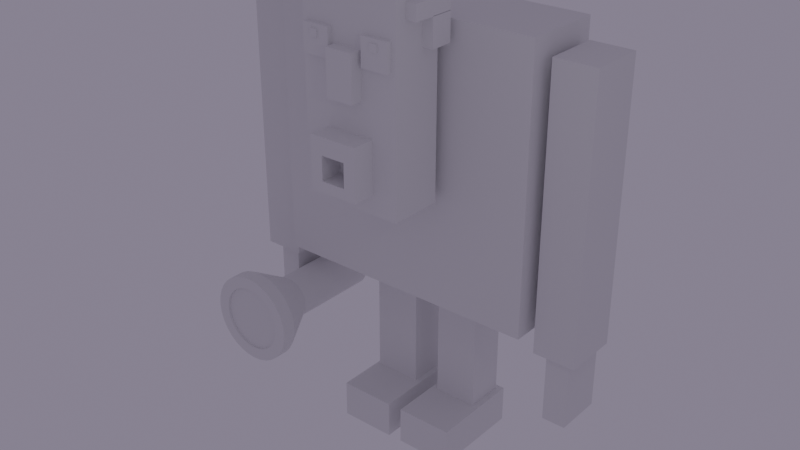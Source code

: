 # Source: monster_smoothie_part_2.blend  (saved by Blender 2.80.75; exported with 4.5.12 LTS)
import bpy
from mathutils import Matrix  # noqa: F401  (used for matrix-valued properties, if any)

bpy.ops.wm.read_factory_settings(use_empty=True)
scene = bpy.context.scene
scene.name = 'Scene'

# ---- collections
col_man = bpy.data.collections.new('man'); scene.collection.children.link(col_man)

# ---- node groups
ng_auto_smooth = bpy.data.node_groups.new('Auto Smooth', 'GeometryNodeTree')
_s = ng_auto_smooth.interface.new_socket(name='Geometry', in_out='OUTPUT', socket_type='NodeSocketGeometry')
_s = ng_auto_smooth.interface.new_socket(name='Geometry', in_out='INPUT', socket_type='NodeSocketGeometry')
_s = ng_auto_smooth.interface.new_socket(name='Angle', in_out='INPUT', socket_type='NodeSocketFloat')
_s.subtype = 'ANGLE'
_s.min_value = 0.0
_s.max_value = 3.142
ng_auto_smooth.is_modifier = True
_N = ng_auto_smooth.nodes; _L = ng_auto_smooth.links
n0 = _N.new('NodeGroupOutput'); n0.name = 'Group Output'; n0.location = (480, -100)
n1 = _N.new('NodeGroupInput'); n1.name = 'Group Input'; n1.location = (-420, -300)
n2 = _N.new('NodeGroupInput'); n2.name = 'Group Input.001'; n2.location = (-60, -100)
n3 = _N.new('GeometryNodeSetShadeSmooth'); n3.name = 'Set Shade Smooth'; n3.location = (120, -100)
n3.domain = 'EDGE'
n4 = _N.new('GeometryNodeSetShadeSmooth'); n4.name = 'Set Shade Smooth.001'; n4.location = (300, -100)
n5 = _N.new('GeometryNodeInputMeshEdgeAngle'); n5.name = 'Edge Angle'; n5.location = (-420, -220)
n6 = _N.new('GeometryNodeInputEdgeSmooth'); n6.name = 'Is Edge Smooth'; n6.location = (-60, -160)
n7 = _N.new('GeometryNodeInputShadeSmooth'); n7.name = 'Is Face Smooth'; n7.location = (-240, -340)
n8 = _N.new('FunctionNodeBooleanMath'); n8.name = 'Boolean Math'; n8.location = (-60, -220)
n9 = _N.new('FunctionNodeCompare'); n9.name = 'Compare'; n9.location = (-240, -180)
n9.operation = 'LESS_EQUAL'
_L.new(n5.outputs[0], n9.inputs[0])
_L.new(n4.outputs[0], n0.inputs[0])
_L.new(n1.outputs[1], n9.inputs[1])
_L.new(n9.outputs[0], n8.inputs[0])
_L.new(n7.outputs[0], n8.inputs[1])
_L.new(n2.outputs[0], n3.inputs[0])
_L.new(n6.outputs[0], n3.inputs[1])
_L.new(n3.outputs[0], n4.inputs[0])
_L.new(n8.outputs[0], n3.inputs[2])
n0.is_active_output = True

# ---- world
world_world = bpy.data.worlds.new('World'); scene.world = world_world
world_world.use_nodes = True; world_world.node_tree.nodes.clear()
_N = world_world.node_tree.nodes; _L = world_world.node_tree.links
n0 = _N.new('ShaderNodeOutputWorld'); n0.name = 'World Output'; n0.location = (388, 264)
n1 = _N.new('ShaderNodeBackground'); n1.name = 'Background'; n1.location = (34, 244)
n1.inputs[0].default_value = (0.2127, 0.1912, 0.2581, 1.0)
_L.new(n1.outputs[0], n0.inputs[0])
n0.is_active_output = True
world_world.color = (0.05088, 0.05088, 0.05088)
world_world.use_sun_shadow = False
world_world.sun_shadow_jitter_overblur = 0.0

# ---- lights
light_point_002 = bpy.data.lights.new('Point.002', 'POINT')
light_point_002.transmission_factor = 0.0
light_point_002.shadow_soft_size = 0.25
light_point_002.shadow_maximum_resolution = 0.006
light_point_002.use_absolute_resolution = True

# ---- meshes
me_cube = bpy.data.meshes.new('Cube')
me_cube.from_pydata([(1.0, 1.0, 1.0), (1.0, 1.0, -1.0), (1.0, -1.0, 1.0), (1.0, -1.0, -1.0), (-1.0, 1.0, 1.0), (-1.0, 1.0, -1.0), (-1.0, -1.0, 1.0), (-1.0, -1.0, -1.0)], [], [(0, 4, 6, 2), (3, 2, 6, 7), (7, 6, 4, 5), (5, 1, 3, 7), (1, 0, 2, 3), (5, 4, 0, 1)])
_uv = me_cube.uv_layers.new(name='UVMap')
_uv.uv.foreach_set('vector', [0.375, 0.0, 0.625, 0.0, 0.625, 0.25, 0.375, 0.25, 0.375, 0.25, 0.625, 0.25, 0.625, 0.5, 0.375, 0.5, 0.375, 0.5, 0.625, 0.5, 0.625, 0.75, 0.375, 0.75, 0.375, 0.75, 0.625, 0.75, 0.625, 1.0, 0.375, 1.0, 0.125, 0.5, 0.375, 0.5, 0.375, 0.75, 0.125, 0.75, 0.625, 0.5, 0.875, 0.5, 0.875, 0.75, 0.625, 0.75])
me_cube.materials.append(None)
me_cube.use_remesh_preserve_volume = False
me_cube.use_remesh_preserve_attributes = False
me_cube.use_mirror_vertex_groups = False
me_cube.update()
me_cube_001 = bpy.data.meshes.new('Cube.001')
me_cube_001.from_pydata([(1.0, 1.0, 1.0), (1.0, 1.0, -1.0), (1.0, -1.0, 1.0), (1.0, -1.0, -1.0), (-1.0, 1.0, 1.0), (-1.0, 1.0, -1.0), (-1.0, -1.0, 1.0), (-1.0, -1.0, -1.0)], [], [(0, 4, 6, 2), (3, 2, 6, 7), (7, 6, 4, 5), (5, 1, 3, 7), (1, 0, 2, 3), (5, 4, 0, 1)])
_uv = me_cube_001.uv_layers.new(name='UVMap')
_uv.uv.foreach_set('vector', [0.375, 0.0, 0.625, 0.0, 0.625, 0.25, 0.375, 0.25, 0.375, 0.25, 0.625, 0.25, 0.625, 0.5, 0.375, 0.5, 0.375, 0.5, 0.625, 0.5, 0.625, 0.75, 0.375, 0.75, 0.375, 0.75, 0.625, 0.75, 0.625, 1.0, 0.375, 1.0, 0.125, 0.5, 0.375, 0.5, 0.375, 0.75, 0.125, 0.75, 0.625, 0.5, 0.875, 0.5, 0.875, 0.75, 0.625, 0.75])
me_cube_001.materials.append(None)
me_cube_001.use_remesh_preserve_volume = False
me_cube_001.use_remesh_preserve_attributes = False
me_cube_001.use_mirror_vertex_groups = False
me_cube_001.update()
me_cube_002 = bpy.data.meshes.new('Cube.002')
me_cube_002.from_pydata([(1.0, 1.0, 1.0), (1.0, 1.0, -1.0), (1.0, -1.0, 1.0), (1.0, -1.0, -1.0), (-1.0, 1.0, 1.0), (-1.0, 1.0, -1.0), (-1.0, -1.0, 1.0), (-1.0, -1.0, -1.0)], [], [(0, 4, 6, 2), (3, 2, 6, 7), (7, 6, 4, 5), (5, 1, 3, 7), (1, 0, 2, 3), (5, 4, 0, 1)])
_uv = me_cube_002.uv_layers.new(name='UVMap')
_uv.uv.foreach_set('vector', [0.375, 0.0, 0.625, 0.0, 0.625, 0.25, 0.375, 0.25, 0.375, 0.25, 0.625, 0.25, 0.625, 0.5, 0.375, 0.5, 0.375, 0.5, 0.625, 0.5, 0.625, 0.75, 0.375, 0.75, 0.375, 0.75, 0.625, 0.75, 0.625, 1.0, 0.375, 1.0, 0.125, 0.5, 0.375, 0.5, 0.375, 0.75, 0.125, 0.75, 0.625, 0.5, 0.875, 0.5, 0.875, 0.75, 0.625, 0.75])
me_cube_002.materials.append(None)
me_cube_002.use_remesh_preserve_volume = False
me_cube_002.use_remesh_preserve_attributes = False
me_cube_002.use_mirror_vertex_groups = False
me_cube_002.update()
me_cube_003 = bpy.data.meshes.new('Cube.003')
me_cube_003.from_pydata([(1.0, 1.0, 1.0), (1.0, 1.0, -1.0), (1.0, -1.0, 1.0), (1.0, -1.0, -1.0), (-1.0, 1.0, 1.0), (-1.0, 1.0, -1.0), (-1.0, -1.0, 1.0), (-1.0, -1.0, -1.0)], [], [(0, 4, 6, 2), (3, 2, 6, 7), (7, 6, 4, 5), (5, 1, 3, 7), (1, 0, 2, 3), (5, 4, 0, 1)])
_uv = me_cube_003.uv_layers.new(name='UVMap')
_uv.uv.foreach_set('vector', [0.375, 0.0, 0.625, 0.0, 0.625, 0.25, 0.375, 0.25, 0.375, 0.25, 0.625, 0.25, 0.625, 0.5, 0.375, 0.5, 0.375, 0.5, 0.625, 0.5, 0.625, 0.75, 0.375, 0.75, 0.375, 0.75, 0.625, 0.75, 0.625, 1.0, 0.375, 1.0, 0.125, 0.5, 0.375, 0.5, 0.375, 0.75, 0.125, 0.75, 0.625, 0.5, 0.875, 0.5, 0.875, 0.75, 0.625, 0.75])
me_cube_003.materials.append(None)
me_cube_003.use_remesh_preserve_volume = False
me_cube_003.use_remesh_preserve_attributes = False
me_cube_003.use_mirror_vertex_groups = False
me_cube_003.update()
me_cube_004 = bpy.data.meshes.new('Cube.004')
me_cube_004.from_pydata([(1.0, 1.0, 1.0), (1.0, 1.0, -1.0), (1.0, -1.0, 1.0), (1.0, -1.0, -1.0), (-1.0, 1.0, 1.0), (-1.0, 1.0, -1.0), (-1.0, -1.0, 1.0), (-1.0, -1.0, -1.0)], [], [(0, 4, 6, 2), (3, 2, 6, 7), (7, 6, 4, 5), (5, 1, 3, 7), (1, 0, 2, 3), (5, 4, 0, 1)])
_uv = me_cube_004.uv_layers.new(name='UVMap')
_uv.uv.foreach_set('vector', [0.375, 0.0, 0.625, 0.0, 0.625, 0.25, 0.375, 0.25, 0.375, 0.25, 0.625, 0.25, 0.625, 0.5, 0.375, 0.5, 0.375, 0.5, 0.625, 0.5, 0.625, 0.75, 0.375, 0.75, 0.375, 0.75, 0.625, 0.75, 0.625, 1.0, 0.375, 1.0, 0.125, 0.5, 0.375, 0.5, 0.375, 0.75, 0.125, 0.75, 0.625, 0.5, 0.875, 0.5, 0.875, 0.75, 0.625, 0.75])
me_cube_004.materials.append(None)
me_cube_004.use_remesh_preserve_volume = False
me_cube_004.use_remesh_preserve_attributes = False
me_cube_004.use_mirror_vertex_groups = False
me_cube_004.update()
me_cube_005 = bpy.data.meshes.new('Cube.005')
me_cube_005.from_pydata([(1.0, 1.0, 1.0), (1.0, 1.0, -1.0), (1.0, -1.0, 1.0), (1.0, -1.0, -1.0), (-1.0, 1.0, 1.0), (-1.0, 1.0, -1.0), (-1.0, -1.0, 1.0), (-1.0, -1.0, -1.0)], [], [(0, 4, 6, 2), (3, 2, 6, 7), (7, 6, 4, 5), (5, 1, 3, 7), (1, 0, 2, 3), (5, 4, 0, 1)])
_uv = me_cube_005.uv_layers.new(name='UVMap')
_uv.uv.foreach_set('vector', [0.375, 0.0, 0.625, 0.0, 0.625, 0.25, 0.375, 0.25, 0.375, 0.25, 0.625, 0.25, 0.625, 0.5, 0.375, 0.5, 0.375, 0.5, 0.625, 0.5, 0.625, 0.75, 0.375, 0.75, 0.375, 0.75, 0.625, 0.75, 0.625, 1.0, 0.375, 1.0, 0.125, 0.5, 0.375, 0.5, 0.375, 0.75, 0.125, 0.75, 0.625, 0.5, 0.875, 0.5, 0.875, 0.75, 0.625, 0.75])
me_cube_005.materials.append(None)
me_cube_005.use_remesh_preserve_volume = False
me_cube_005.use_remesh_preserve_attributes = False
me_cube_005.use_mirror_vertex_groups = False
me_cube_005.update()
me_cube_006 = bpy.data.meshes.new('Cube.006')
me_cube_006.from_pydata([(1.0, 1.0, 1.0), (1.0, 1.0, -1.0), (1.0, -1.0, 1.0), (1.0, -1.0, -1.0), (-1.0, 1.0, 1.0), (-1.0, 1.0, -1.0), (-1.0, -1.0, 1.0), (-1.0, -1.0, -1.0)], [], [(0, 4, 6, 2), (3, 2, 6, 7), (7, 6, 4, 5), (5, 1, 3, 7), (1, 0, 2, 3), (5, 4, 0, 1)])
_uv = me_cube_006.uv_layers.new(name='UVMap')
_uv.uv.foreach_set('vector', [0.375, 0.0, 0.625, 0.0, 0.625, 0.25, 0.375, 0.25, 0.375, 0.25, 0.625, 0.25, 0.625, 0.5, 0.375, 0.5, 0.375, 0.5, 0.625, 0.5, 0.625, 0.75, 0.375, 0.75, 0.375, 0.75, 0.625, 0.75, 0.625, 1.0, 0.375, 1.0, 0.125, 0.5, 0.375, 0.5, 0.375, 0.75, 0.125, 0.75, 0.625, 0.5, 0.875, 0.5, 0.875, 0.75, 0.625, 0.75])
me_cube_006.materials.append(None)
me_cube_006.use_remesh_preserve_volume = False
me_cube_006.use_remesh_preserve_attributes = False
me_cube_006.use_mirror_vertex_groups = False
me_cube_006.update()
me_cube_007 = bpy.data.meshes.new('Cube.007')
me_cube_007.from_pydata([(1.0, 1.0, 1.0), (1.0, 1.0, -1.0), (1.0, -1.0, 1.0), (1.0, -1.0, -1.0), (-1.0, 1.0, 1.0), (-1.0, 1.0, -1.0), (-1.0, -1.0, 1.0), (-1.0, -1.0, -1.0)], [], [(0, 4, 6, 2), (3, 2, 6, 7), (7, 6, 4, 5), (5, 1, 3, 7), (1, 0, 2, 3), (5, 4, 0, 1)])
_uv = me_cube_007.uv_layers.new(name='UVMap')
_uv.uv.foreach_set('vector', [0.375, 0.0, 0.625, 0.0, 0.625, 0.25, 0.375, 0.25, 0.375, 0.25, 0.625, 0.25, 0.625, 0.5, 0.375, 0.5, 0.375, 0.5, 0.625, 0.5, 0.625, 0.75, 0.375, 0.75, 0.375, 0.75, 0.625, 0.75, 0.625, 1.0, 0.375, 1.0, 0.125, 0.5, 0.375, 0.5, 0.375, 0.75, 0.125, 0.75, 0.625, 0.5, 0.875, 0.5, 0.875, 0.75, 0.625, 0.75])
me_cube_007.materials.append(None)
me_cube_007.use_remesh_preserve_volume = False
me_cube_007.use_remesh_preserve_attributes = False
me_cube_007.use_mirror_vertex_groups = False
me_cube_007.update()
me_cube_010 = bpy.data.meshes.new('Cube.010')
me_cube_010.from_pydata([(1.0, 1.0, 1.0), (1.0, 1.0, -1.0), (1.0, -1.0, 1.0), (1.0, -1.0, -1.0), (-1.0, 1.0, 1.0), (-1.0, 1.0, -1.0), (-1.0, -1.0, 1.0), (-1.0, -1.0, -1.0)], [], [(0, 4, 6, 2), (3, 2, 6, 7), (7, 6, 4, 5), (5, 1, 3, 7), (1, 0, 2, 3), (5, 4, 0, 1)])
_uv = me_cube_010.uv_layers.new(name='UVMap')
_uv.uv.foreach_set('vector', [0.375, 0.0, 0.625, 0.0, 0.625, 0.25, 0.375, 0.25, 0.375, 0.25, 0.625, 0.25, 0.625, 0.5, 0.375, 0.5, 0.375, 0.5, 0.625, 0.5, 0.625, 0.75, 0.375, 0.75, 0.375, 0.75, 0.625, 0.75, 0.625, 1.0, 0.375, 1.0, 0.125, 0.5, 0.375, 0.5, 0.375, 0.75, 0.125, 0.75, 0.625, 0.5, 0.875, 0.5, 0.875, 0.75, 0.625, 0.75])
me_cube_010.materials.append(None)
me_cube_010.use_remesh_preserve_volume = False
me_cube_010.use_remesh_preserve_attributes = False
me_cube_010.use_mirror_vertex_groups = False
me_cube_010.update()
me_cube_011 = bpy.data.meshes.new('Cube.011')
me_cube_011.from_pydata([(1.0, 1.0, 1.0), (1.0, 1.0, -1.0), (1.0, -1.0, 1.0), (1.0, -1.0, -1.0), (-1.0, 1.0, 1.0), (-1.0, 1.0, -1.0), (-1.0, -1.0, 1.0), (-1.0, -1.0, -1.0)], [], [(0, 4, 6, 2), (3, 2, 6, 7), (7, 6, 4, 5), (5, 1, 3, 7), (1, 0, 2, 3), (5, 4, 0, 1)])
_uv = me_cube_011.uv_layers.new(name='UVMap')
_uv.uv.foreach_set('vector', [0.375, 0.0, 0.625, 0.0, 0.625, 0.25, 0.375, 0.25, 0.375, 0.25, 0.625, 0.25, 0.625, 0.5, 0.375, 0.5, 0.375, 0.5, 0.625, 0.5, 0.625, 0.75, 0.375, 0.75, 0.375, 0.75, 0.625, 0.75, 0.625, 1.0, 0.375, 1.0, 0.125, 0.5, 0.375, 0.5, 0.375, 0.75, 0.125, 0.75, 0.625, 0.5, 0.875, 0.5, 0.875, 0.75, 0.625, 0.75])
me_cube_011.materials.append(None)
me_cube_011.use_remesh_preserve_volume = False
me_cube_011.use_remesh_preserve_attributes = False
me_cube_011.use_mirror_vertex_groups = False
me_cube_011.update()
me_cube_012 = bpy.data.meshes.new('Cube.012')
me_cube_012.from_pydata([(1.0, 1.0, 1.0), (1.0, 1.0, -1.659), (1.0, -1.0, 1.0), (1.0, -1.0, -1.659), (-1.0, 1.0, 1.0), (-1.0, 1.0, -1.659), (-1.0, -1.0, 1.0), (-1.0, -1.0, -1.659)], [], [(0, 4, 6, 2), (3, 2, 6, 7), (7, 6, 4, 5), (5, 1, 3, 7), (1, 0, 2, 3), (5, 4, 0, 1)])
_uv = me_cube_012.uv_layers.new(name='UVMap')
_uv.uv.foreach_set('vector', [0.375, 0.0, 0.625, 0.0, 0.625, 0.25, 0.375, 0.25, 0.375, 0.25, 0.625, 0.25, 0.625, 0.5, 0.375, 0.5, 0.375, 0.5, 0.625, 0.5, 0.625, 0.75, 0.375, 0.75, 0.375, 0.75, 0.625, 0.75, 0.625, 1.0, 0.375, 1.0, 0.125, 0.5, 0.375, 0.5, 0.375, 0.75, 0.125, 0.75, 0.625, 0.5, 0.875, 0.5, 0.875, 0.75, 0.625, 0.75])
me_cube_012.materials.append(None)
me_cube_012.use_remesh_preserve_volume = False
me_cube_012.use_remesh_preserve_attributes = False
me_cube_012.use_mirror_vertex_groups = False
me_cube_012.update()
me_cube_013 = bpy.data.meshes.new('Cube.013')
me_cube_013.from_pydata([(1.0, 1.0, 1.0), (1.0, 1.0, -1.0), (1.0, -1.0, 1.0), (1.0, -1.0, -1.0), (-1.0, 1.0, 1.0), (-1.0, 1.0, -1.0), (-1.0, -1.0, 1.0), (-1.0, -1.0, -1.0)], [], [(0, 4, 6, 2), (3, 2, 6, 7), (7, 6, 4, 5), (5, 1, 3, 7), (1, 0, 2, 3), (5, 4, 0, 1)])
_uv = me_cube_013.uv_layers.new(name='UVMap')
_uv.uv.foreach_set('vector', [0.375, 0.0, 0.625, 0.0, 0.625, 0.25, 0.375, 0.25, 0.375, 0.25, 0.625, 0.25, 0.625, 0.5, 0.375, 0.5, 0.375, 0.5, 0.625, 0.5, 0.625, 0.75, 0.375, 0.75, 0.375, 0.75, 0.625, 0.75, 0.625, 1.0, 0.375, 1.0, 0.125, 0.5, 0.375, 0.5, 0.375, 0.75, 0.125, 0.75, 0.625, 0.5, 0.875, 0.5, 0.875, 0.75, 0.625, 0.75])
me_cube_013.materials.append(None)
me_cube_013.use_remesh_preserve_volume = False
me_cube_013.use_remesh_preserve_attributes = False
me_cube_013.use_mirror_vertex_groups = False
me_cube_013.update()
me_cube_014 = bpy.data.meshes.new('Cube.014')
me_cube_014.from_pydata([(1.0, 1.0, 1.0), (1.0, 1.0, -1.0), (1.0, -1.0, 1.0), (1.0, -1.0, -1.0), (-1.0, 1.0, 1.0), (-1.0, 1.0, -1.0), (-1.0, -1.0, 1.0), (-1.0, -1.0, -1.0)], [], [(0, 4, 6, 2), (3, 2, 6, 7), (7, 6, 4, 5), (5, 1, 3, 7), (1, 0, 2, 3), (5, 4, 0, 1)])
_uv = me_cube_014.uv_layers.new(name='UVMap')
_uv.uv.foreach_set('vector', [0.375, 0.0, 0.625, 0.0, 0.625, 0.25, 0.375, 0.25, 0.375, 0.25, 0.625, 0.25, 0.625, 0.5, 0.375, 0.5, 0.375, 0.5, 0.625, 0.5, 0.625, 0.75, 0.375, 0.75, 0.375, 0.75, 0.625, 0.75, 0.625, 1.0, 0.375, 1.0, 0.125, 0.5, 0.375, 0.5, 0.375, 0.75, 0.125, 0.75, 0.625, 0.5, 0.875, 0.5, 0.875, 0.75, 0.625, 0.75])
me_cube_014.materials.append(None)
me_cube_014.use_remesh_preserve_volume = False
me_cube_014.use_remesh_preserve_attributes = False
me_cube_014.use_mirror_vertex_groups = False
me_cube_014.update()
me_cube_015 = bpy.data.meshes.new('Cube.015')
me_cube_015.from_pydata([(1.0, 1.0, 1.0), (1.0, 1.0, -1.0), (1.0, -1.0, 1.0), (1.0, -1.0, -1.0), (-1.0, 1.0, 1.0), (-1.0, 1.0, -1.0), (-1.0, -1.0, 1.0), (-1.0, -1.0, -1.0)], [], [(0, 4, 6, 2), (3, 2, 6, 7), (7, 6, 4, 5), (5, 1, 3, 7), (1, 0, 2, 3), (5, 4, 0, 1)])
_uv = me_cube_015.uv_layers.new(name='UVMap')
_uv.uv.foreach_set('vector', [0.375, 0.0, 0.625, 0.0, 0.625, 0.25, 0.375, 0.25, 0.375, 0.25, 0.625, 0.25, 0.625, 0.5, 0.375, 0.5, 0.375, 0.5, 0.625, 0.5, 0.625, 0.75, 0.375, 0.75, 0.375, 0.75, 0.625, 0.75, 0.625, 1.0, 0.375, 1.0, 0.125, 0.5, 0.375, 0.5, 0.375, 0.75, 0.125, 0.75, 0.625, 0.5, 0.875, 0.5, 0.875, 0.75, 0.625, 0.75])
me_cube_015.materials.append(None)
me_cube_015.use_remesh_preserve_volume = False
me_cube_015.use_remesh_preserve_attributes = False
me_cube_015.use_mirror_vertex_groups = False
me_cube_015.update()
me_cube_016 = bpy.data.meshes.new('Cube.016')
me_cube_016.from_pydata([(1.0, 1.0, 1.0), (1.0, 1.0, -1.0), (1.0, -1.0, 1.0), (1.0, -1.0, -1.0), (-1.0, 1.0, 1.0), (-1.0, 1.0, -1.0), (-1.0, -1.0, 1.0), (-1.0, -1.0, -1.0)], [], [(0, 4, 6, 2), (3, 2, 6, 7), (7, 6, 4, 5), (5, 1, 3, 7), (1, 0, 2, 3), (5, 4, 0, 1)])
_uv = me_cube_016.uv_layers.new(name='UVMap')
_uv.uv.foreach_set('vector', [0.375, 0.0, 0.625, 0.0, 0.625, 0.25, 0.375, 0.25, 0.375, 0.25, 0.625, 0.25, 0.625, 0.5, 0.375, 0.5, 0.375, 0.5, 0.625, 0.5, 0.625, 0.75, 0.375, 0.75, 0.375, 0.75, 0.625, 0.75, 0.625, 1.0, 0.375, 1.0, 0.125, 0.5, 0.375, 0.5, 0.375, 0.75, 0.125, 0.75, 0.625, 0.5, 0.875, 0.5, 0.875, 0.75, 0.625, 0.75])
me_cube_016.materials.append(None)
me_cube_016.use_remesh_preserve_volume = False
me_cube_016.use_remesh_preserve_attributes = False
me_cube_016.use_mirror_vertex_groups = False
me_cube_016.update()
me_cube_017 = bpy.data.meshes.new('Cube.017')
me_cube_017.from_pydata([(0.0, 1.259, 1.525), (0.0, 1.259, -0.4754), (0.0, -0.7409, 1.525), (0.0, -0.7409, -0.4754), (-1.798, 1.259, 1.525), (-1.798, 1.259, -0.4754), (-1.798, -0.7409, 1.525), (-1.798, -0.7409, -0.4754), (-0.8991, 1.259, -0.4754), (-0.8991, -0.7409, 1.525), (-0.8991, -0.7409, -0.4754), (-0.8991, 1.259, 1.525), (-1.798, 1.259, -3.317), (-1.798, -0.7409, -3.317), (-0.8991, 1.259, -3.317), (-0.8991, -0.7409, -3.317), (-1.798, 1.259, -4.577), (-1.798, -0.7409, -4.577), (-0.8991, 1.259, -4.577), (-0.8991, -0.7409, -4.577), (0.0, 1.259, -3.317), (0.0, -0.7409, -3.317), (0.0, 1.259, -4.577), (0.0, -0.7409, -4.577)], [], [(11, 4, 6, 9), (10, 9, 6, 7), (7, 6, 4, 5), (8, 1, 3, 10), (5, 4, 11, 8), (8, 11, 0, 1), (10, 7, 13, 15), (3, 2, 9, 10), (0, 11, 9, 2), (14, 15, 21, 20), (5, 8, 14, 12), (8, 10, 15, 14), (7, 5, 12, 13), (16, 18, 19, 17), (12, 14, 18, 16), (15, 13, 17, 19), (13, 12, 16, 17), (15, 19, 23, 21), (18, 14, 20, 22), (19, 18, 22, 23)])
_uv = me_cube_017.uv_layers.new(name='UVMap')
_uv.uv.foreach_set('vector', [0.5, 0.0, 0.625, 0.0, 0.625, 0.25, 0.5, 0.25, 0.375, 0.375, 0.625, 0.375, 0.625, 0.5, 0.375, 0.5, 0.375, 0.5, 0.625, 0.5, 0.625, 0.75, 0.375, 0.75, 0.5, 0.75, 0.625, 0.75, 0.625, 1.0, 0.5, 1.0, 0.625, 0.5, 0.875, 0.5, 0.875, 0.625, 0.625, 0.625, 0.625, 0.625, 0.875, 0.625, 0.875, 0.75, 0.625, 0.75, 0.375, 0.375, 0.375, 0.5, 0.375, 0.5, 0.375, 0.375, 0.375, 0.25, 0.625, 0.25, 0.625, 0.375, 0.375, 0.375, 0.375, 0.0, 0.5, 0.0, 0.5, 0.25, 0.375, 0.25, 0.5, 0.75, 0.5, 1.0, 0.5, 1.0, 0.5, 0.75, 0.625, 0.5, 0.625, 0.625, 0.625, 0.625, 0.625, 0.5, 0.5, 0.75, 0.5, 1.0, 0.5, 1.0, 0.5, 0.75, 0.375, 0.5, 0.375, 0.75, 0.375, 0.75, 0.375, 0.5, 0.375, 0.75, 0.5, 0.75, 0.5, 1.0, 0.375, 1.0, 0.625, 0.5, 0.625, 0.625, 0.625, 0.625, 0.625, 0.5, 0.375, 0.375, 0.375, 0.5, 0.375, 0.5, 0.375, 0.375, 0.375, 0.5, 0.375, 0.75, 0.375, 0.75, 0.375, 0.5, 0.375, 0.375, 0.375, 0.375, 0.375, 0.375, 0.375, 0.375, 0.625, 0.625, 0.625, 0.625, 0.625, 0.625, 0.625, 0.625, 0.5, 1.0, 0.5, 0.75, 0.5, 0.75, 0.5, 1.0])
me_cube_017.materials.append(None)
me_cube_017.use_remesh_preserve_volume = False
me_cube_017.use_remesh_preserve_attributes = False
me_cube_017.use_mirror_vertex_groups = False
me_cube_017.update()
me_cylinder = bpy.data.meshes.new('Cylinder')
me_cylinder.from_pydata([(0.0, 1.0, -3.217), (0.0, 1.0, 1.0), (0.1951, 0.9808, -3.217), (0.1951, 0.9808, 1.0), (0.3827, 0.9239, -3.217), (0.3827, 0.9239, 1.0), (0.5556, 0.8315, -3.217), (0.5556, 0.8315, 1.0), (0.7071, 0.7071, -3.217), (0.7071, 0.7071, 1.0), (0.8315, 0.5556, -3.217), (0.8315, 0.5556, 1.0), (0.9239, 0.3827, -3.217), (0.9239, 0.3827, 1.0), (0.9808, 0.1951, -3.217), (0.9808, 0.1951, 1.0), (1.0, -2.14e-08, -3.217), (1.0, 7.55e-08, 1.0), (0.9808, -0.1951, -3.217), (0.9808, -0.1951, 1.0), (0.9239, -0.3827, -3.217), (0.9239, -0.3827, 1.0), (0.8315, -0.5556, -3.217), (0.8315, -0.5556, 1.0), (0.7071, -0.7071, -3.217), (0.7071, -0.7071, 1.0), (0.5556, -0.8315, -3.217), (0.5556, -0.8315, 1.0), (0.3827, -0.9239, -3.217), (0.3827, -0.9239, 1.0), (0.1951, -0.9808, -3.217), (0.1951, -0.9808, 1.0), (-3.258e-07, -1.0, -3.217), (-3.258e-07, -1.0, 1.0), (-0.1951, -0.9808, -3.217), (-0.1951, -0.9808, 1.0), (-0.3827, -0.9239, -3.217), (-0.3827, -0.9239, 1.0), (-0.5556, -0.8315, -3.217), (-0.5556, -0.8315, 1.0), (-0.7071, -0.7071, -3.217), (-0.7071, -0.7071, 1.0), (-0.8315, -0.5556, -3.217), (-0.8315, -0.5556, 1.0), (-0.9239, -0.3827, -3.217), (-0.9239, -0.3827, 1.0), (-0.9808, -0.1951, -3.217), (-0.9808, -0.1951, 1.0), (-1.0, 8.687e-07, -3.217), (-1.0, 9.656e-07, 1.0), (-0.9808, 0.1951, -3.217), (-0.9808, 0.1951, 1.0), (-0.9239, 0.3827, -3.217), (-0.9239, 0.3827, 1.0), (-0.8315, 0.5556, -3.217), (-0.8315, 0.5556, 1.0), (-0.7071, 0.7071, -3.217), (-0.7071, 0.7071, 1.0), (-0.5556, 0.8315, -3.217), (-0.5556, 0.8315, 1.0), (-0.3827, 0.9239, -3.217), (-0.3827, 0.9239, 1.0), (-0.1951, 0.9808, -3.217), (-0.1951, 0.9808, 1.0), (0.4022, 2.022, 2.796), (-2.812e-14, 2.061, 2.796), (0.7889, 1.905, 2.796), (1.145, 1.714, 2.796), (1.458, 1.458, 2.796), (1.714, 1.145, 2.796), (1.905, 0.7889, 2.796), (2.022, 0.4022, 2.796), (2.061, -1.887e-07, 2.796), (2.022, -0.4022, 2.796), (1.905, -0.7889, 2.796), (1.714, -1.145, 2.796), (1.458, -1.458, 2.796), (1.145, -1.714, 2.796), (0.7889, -1.905, 2.796), (0.4022, -2.022, 2.796), (-6.717e-07, -2.061, 2.796), (-0.4022, -2.022, 2.796), (-0.7889, -1.905, 2.796), (-1.145, -1.714, 2.796), (-1.458, -1.458, 2.796), (-1.714, -1.145, 2.796), (-1.905, -0.7889, 2.796), (-2.022, -0.4022, 2.796), (-2.061, 1.646e-06, 2.796), (-2.022, 0.4022, 2.796), (-1.905, 0.7889, 2.796), (-1.714, 1.145, 2.796), (-1.458, 1.458, 2.796), (-1.145, 1.714, 2.796), (-0.7889, 1.905, 2.796), (-0.4022, 2.022, 2.796), (0.2943, 1.48, 3.448), (-1.18e-07, 1.508, 3.448), (0.5773, 1.394, 3.448), (0.8381, 1.254, 3.448), (1.067, 1.067, 3.448), (1.254, 0.8381, 3.448), (1.394, 0.5773, 3.448), (1.48, 0.2943, 3.448), (1.508, -3.279e-07, 3.448), (1.48, -0.2943, 3.448), (1.394, -0.5773, 3.448), (1.254, -0.8381, 3.448), (1.067, -1.067, 3.448), (0.8381, -1.254, 3.448), (0.5773, -1.394, 3.448), (0.2943, -1.48, 3.448), (-5.061e-07, -1.508, 3.448), (-0.2943, -1.48, 3.448), (-0.5773, -1.394, 3.448), (-0.8381, -1.254, 3.448), (-1.067, -1.067, 3.448), (-1.254, -0.8381, 3.448), (-1.394, -0.5773, 3.448), (-1.48, -0.2943, 3.448), (-1.508, 1.182e-06, 3.448), (-1.48, 0.2943, 3.448), (-1.394, 0.5773, 3.448), (-1.254, 0.8381, 3.448), (-1.067, 1.067, 3.448), (-0.8381, 1.254, 3.448), (-0.5773, 1.394, 3.448), (-0.2943, 1.48, 3.448), (0.4022, 2.022, 3.448), (-2.812e-14, 2.061, 3.448), (0.7889, 1.905, 3.448), (1.145, 1.714, 3.448), (1.458, 1.458, 3.448), (1.714, 1.145, 3.448), (1.905, 0.7889, 3.448), (2.022, 0.4022, 3.448), (2.061, -1.602e-07, 3.448), (2.022, -0.4022, 3.448), (1.905, -0.7889, 3.448), (1.714, -1.145, 3.448), (1.458, -1.458, 3.448), (1.145, -1.714, 3.448), (0.7889, -1.905, 3.448), (0.4022, -2.022, 3.448), (-6.717e-07, -2.061, 3.448), (-0.4022, -2.022, 3.448), (-0.7889, -1.905, 3.448), (-1.145, -1.714, 3.448), (-1.458, -1.458, 3.448), (-1.714, -1.145, 3.448), (-1.905, -0.7889, 3.448), (-2.022, -0.4022, 3.448), (-2.061, 1.675e-06, 3.448), (-2.022, 0.4022, 3.448), (-1.905, 0.7889, 3.448), (-1.714, 1.145, 3.448), (-1.458, 1.458, 3.448), (-1.145, 1.714, 3.448), (-0.7889, 1.905, 3.448), (-0.4022, 2.022, 3.448), (0.2943, 1.48, 3.297), (-1.18e-07, 1.508, 3.297), (0.5773, 1.394, 3.297), (0.8381, 1.254, 3.297), (1.067, 1.067, 3.297), (1.254, 0.8381, 3.297), (1.394, 0.5773, 3.297), (1.48, 0.2943, 3.297), (1.508, -3.345e-07, 3.297), (1.48, -0.2943, 3.297), (1.394, -0.5773, 3.297), (1.254, -0.8381, 3.297), (1.067, -1.067, 3.297), (0.8381, -1.254, 3.297), (0.5773, -1.394, 3.297), (0.2943, -1.48, 3.297), (-5.061e-07, -1.508, 3.297), (-0.2943, -1.48, 3.297), (-0.5773, -1.394, 3.297), (-0.8381, -1.254, 3.297), (-1.067, -1.067, 3.297), (-1.254, -0.8381, 3.297), (-1.394, -0.5773, 3.297), (-1.48, -0.2943, 3.297), (-1.508, 1.175e-06, 3.297), (-1.48, 0.2943, 3.297), (-1.394, 0.5773, 3.297), (-1.254, 0.8381, 3.297), (-1.067, 1.067, 3.297), (-0.8381, 1.254, 3.297), (-0.5773, 1.394, 3.297), (-0.2943, 1.48, 3.297)], [], [(0, 1, 3, 2), (2, 3, 5, 4), (4, 5, 7, 6), (6, 7, 9, 8), (8, 9, 11, 10), (10, 11, 13, 12), (12, 13, 15, 14), (14, 15, 17, 16), (16, 17, 19, 18), (18, 19, 21, 20), (20, 21, 23, 22), (22, 23, 25, 24), (24, 25, 27, 26), (26, 27, 29, 28), (28, 29, 31, 30), (30, 31, 33, 32), (32, 33, 35, 34), (34, 35, 37, 36), (36, 37, 39, 38), (38, 39, 41, 40), (40, 41, 43, 42), (42, 43, 45, 44), (44, 45, 47, 46), (46, 47, 49, 48), (48, 49, 51, 50), (50, 51, 53, 52), (52, 53, 55, 54), (54, 55, 57, 56), (56, 57, 59, 58), (58, 59, 61, 60), (9, 7, 67, 68), (60, 61, 63, 62), (62, 63, 1, 0), (0, 2, 4, 6, 8, 10, 12, 14, 16, 18, 20, 22, 24, 26, 28, 30, 32, 34, 36, 38, 40, 42, 44, 46, 48, 50, 52, 54, 56, 58, 60, 62), (87, 86, 150, 151), (27, 25, 76, 77), (45, 43, 85, 86), (63, 61, 94, 95), (19, 17, 72, 73), (37, 35, 81, 82), (55, 53, 90, 91), (11, 9, 68, 69), (29, 27, 77, 78), (47, 45, 86, 87), (3, 1, 65, 64), (1, 63, 95, 65), (21, 19, 73, 74), (39, 37, 82, 83), (57, 55, 91, 92), (13, 11, 69, 70), (31, 29, 78, 79), (49, 47, 87, 88), (5, 3, 64, 66), (23, 21, 74, 75), (41, 39, 83, 84), (59, 57, 92, 93), (15, 13, 70, 71), (33, 31, 79, 80), (51, 49, 88, 89), (7, 5, 66, 67), (25, 23, 75, 76), (43, 41, 84, 85), (61, 59, 93, 94), (17, 15, 71, 72), (35, 33, 80, 81), (53, 51, 89, 90), (125, 124, 188, 189), (74, 73, 137, 138), (88, 87, 151, 152), (75, 74, 138, 139), (89, 88, 152, 153), (76, 75, 139, 140), (90, 89, 153, 154), (77, 76, 140, 141), (91, 90, 154, 155), (78, 77, 141, 142), (64, 65, 129, 128), (92, 91, 155, 156), (79, 78, 142, 143), (66, 64, 128, 130), (93, 92, 156, 157), (80, 79, 143, 144), (67, 66, 130, 131), (94, 93, 157, 158), (81, 80, 144, 145), (68, 67, 131, 132), (95, 94, 158, 159), (82, 81, 145, 146), (69, 68, 132, 133), (65, 95, 159, 129), (83, 82, 146, 147), (70, 69, 133, 134), (84, 83, 147, 148), (71, 70, 134, 135), (85, 84, 148, 149), (72, 71, 135, 136), (86, 85, 149, 150), (73, 72, 136, 137), (97, 96, 128, 129), (96, 98, 130, 128), (98, 99, 131, 130), (99, 100, 132, 131), (100, 101, 133, 132), (101, 102, 134, 133), (102, 103, 135, 134), (103, 104, 136, 135), (104, 105, 137, 136), (105, 106, 138, 137), (106, 107, 139, 138), (107, 108, 140, 139), (108, 109, 141, 140), (109, 110, 142, 141), (110, 111, 143, 142), (111, 112, 144, 143), (112, 113, 145, 144), (113, 114, 146, 145), (114, 115, 147, 146), (115, 116, 148, 147), (116, 117, 149, 148), (117, 118, 150, 149), (118, 119, 151, 150), (119, 120, 152, 151), (120, 121, 153, 152), (121, 122, 154, 153), (122, 123, 155, 154), (123, 124, 156, 155), (124, 125, 157, 156), (125, 126, 158, 157), (126, 127, 159, 158), (127, 97, 129, 159), (160, 161, 191, 190, 189, 188, 187, 186, 185, 184, 183, 182, 181, 180, 179, 178, 177, 176, 175, 174, 173, 172, 171, 170, 169, 168, 167, 166, 165, 164, 163, 162), (112, 111, 175, 176), (99, 98, 162, 163), (126, 125, 189, 190), (113, 112, 176, 177), (100, 99, 163, 164), (127, 126, 190, 191), (114, 113, 177, 178), (101, 100, 164, 165), (97, 127, 191, 161), (115, 114, 178, 179), (102, 101, 165, 166), (116, 115, 179, 180), (103, 102, 166, 167), (117, 116, 180, 181), (104, 103, 167, 168), (118, 117, 181, 182), (105, 104, 168, 169), (119, 118, 182, 183), (106, 105, 169, 170), (120, 119, 183, 184), (107, 106, 170, 171), (121, 120, 184, 185), (108, 107, 171, 172), (122, 121, 185, 186), (109, 108, 172, 173), (123, 122, 186, 187), (110, 109, 173, 174), (96, 97, 161, 160), (124, 123, 187, 188), (111, 110, 174, 175), (98, 96, 160, 162)])
me_cylinder.polygons.foreach_set('use_smooth', [True] * 162)
_uv = me_cylinder.uv_layers.new(name='UVMap')
_uv.uv.foreach_set('vector', [1.0, 0.5, 1.0, 1.0, 0.9688, 1.0, 0.9688, 0.5, 0.9688, 0.5, 0.9688, 1.0, 0.9375, 1.0, 0.9375, 0.5, 0.9375, 0.5, 0.9375, 1.0, 0.9062, 1.0, 0.9062, 0.5, 0.9062, 0.5, 0.9062, 1.0, 0.875, 1.0, 0.875, 0.5, 0.875, 0.5, 0.875, 1.0, 0.8438, 1.0, 0.8438, 0.5, 0.8438, 0.5, 0.8438, 1.0, 0.8125, 1.0, 0.8125, 0.5, 0.8125, 0.5, 0.8125, 1.0, 0.7812, 1.0, 0.7812, 0.5, 0.7812, 0.5, 0.7812, 1.0, 0.75, 1.0, 0.75, 0.5, 0.75, 0.5, 0.75, 1.0, 0.7188, 1.0, 0.7188, 0.5, 0.7188, 0.5, 0.7188, 1.0, 0.6875, 1.0, 0.6875, 0.5, 0.6875, 0.5, 0.6875, 1.0, 0.6562, 1.0, 0.6562, 0.5, 0.6562, 0.5, 0.6562, 1.0, 0.625, 1.0, 0.625, 0.5, 0.625, 0.5, 0.625, 1.0, 0.5938, 1.0, 0.5938, 0.5, 0.5938, 0.5, 0.5938, 1.0, 0.5625, 1.0, 0.5625, 0.5, 0.5625, 0.5, 0.5625, 1.0, 0.5312, 1.0, 0.5312, 0.5, 0.5312, 0.5, 0.5312, 1.0, 0.5, 1.0, 0.5, 0.5, 0.5, 0.5, 0.5, 1.0, 0.4688, 1.0, 0.4688, 0.5, 0.4688, 0.5, 0.4688, 1.0, 0.4375, 1.0, 0.4375, 0.5, 0.4375, 0.5, 0.4375, 1.0, 0.4062, 1.0, 0.4062, 0.5, 0.4062, 0.5, 0.4062, 1.0, 0.375, 1.0, 0.375, 0.5, 0.375, 0.5, 0.375, 1.0, 0.3438, 1.0, 0.3438, 0.5, 0.3438, 0.5, 0.3438, 1.0, 0.3125, 1.0, 0.3125, 0.5, 0.3125, 0.5, 0.3125, 1.0, 0.2812, 1.0, 0.2812, 0.5, 0.2812, 0.5, 0.2812, 1.0, 0.25, 1.0, 0.25, 0.5, 0.25, 0.5, 0.25, 1.0, 0.2188, 1.0, 0.2188, 0.5, 0.2188, 0.5, 0.2188, 1.0, 0.1875, 1.0, 0.1875, 0.5, 0.1875, 0.5, 0.1875, 1.0, 0.1562, 1.0, 0.1562, 0.5, 0.1562, 0.5, 0.1562, 1.0, 0.125, 1.0, 0.125, 0.5, 0.125, 0.5, 0.125, 1.0, 0.09375, 1.0, 0.09375, 0.5, 0.09375, 0.5, 0.09375, 1.0, 0.0625, 1.0, 0.0625, 0.5, 0.875, 1.0, 0.9062, 1.0, 0.9062, 1.0, 0.875, 1.0, 0.0625, 0.5, 0.0625, 1.0, 0.03125, 1.0, 0.03125, 0.5, 0.03125, 0.5, 0.03125, 1.0, 0.0, 1.0, 0.0, 0.5, 0.75, 0.49, 0.7968, 0.4854, 0.8418, 0.4717, 0.8833, 0.4496, 0.9197, 0.4197, 0.9496, 0.3833, 0.9717, 0.3418, 0.9854, 0.2968, 0.99, 0.25, 0.9854, 0.2032, 0.9717, 0.1582, 0.9496, 0.1167, 0.9197, 0.08029, 0.8833, 0.05045, 0.8418, 0.02827, 0.7968, 0.01461, 0.75, 0.01, 0.7032, 0.01461, 0.6582, 0.02827, 0.6167, 0.05045, 0.5803, 0.08029, 0.5504, 0.1167, 0.5283, 0.1582, 0.5146, 0.2032, 0.51, 0.25, 0.5146, 0.2968, 0.5283, 0.3418, 0.5504, 0.3833, 0.5803, 0.4197, 0.6167, 0.4496, 0.6582, 0.4717, 0.7032, 0.4854, 0.2812, 1.0, 0.3125, 1.0, 0.3125, 1.0, 0.2812, 1.0, 0.5938, 1.0, 0.625, 1.0, 0.625, 1.0, 0.5938, 1.0, 0.3125, 1.0, 0.3438, 1.0, 0.3438, 1.0, 0.3125, 1.0, 0.03125, 1.0, 0.0625, 1.0, 0.0625, 1.0, 0.03125, 1.0, 0.7188, 1.0, 0.75, 1.0, 0.75, 1.0, 0.7188, 1.0, 0.4375, 1.0, 0.4688, 1.0, 0.4688, 1.0, 0.4375, 1.0, 0.1562, 1.0, 0.1875, 1.0, 0.1875, 1.0, 0.1562, 1.0, 0.8438, 1.0, 0.875, 1.0, 0.875, 1.0, 0.8438, 1.0, 0.5625, 1.0, 0.5938, 1.0, 0.5938, 1.0, 0.5625, 1.0, 0.2812, 1.0, 0.3125, 1.0, 0.3125, 1.0, 0.2812, 1.0, 0.9688, 1.0, 1.0, 1.0, 1.0, 1.0, 0.9688, 1.0, 0.0, 1.0, 0.03125, 1.0, 0.03125, 1.0, 0.0, 1.0, 0.6875, 1.0, 0.7188, 1.0, 0.7188, 1.0, 0.6875, 1.0, 0.4062, 1.0, 0.4375, 1.0, 0.4375, 1.0, 0.4062, 1.0, 0.125, 1.0, 0.1562, 1.0, 0.1562, 1.0, 0.125, 1.0, 0.8125, 1.0, 0.8438, 1.0, 0.8438, 1.0, 0.8125, 1.0, 0.5312, 1.0, 0.5625, 1.0, 0.5625, 1.0, 0.5312, 1.0, 0.25, 1.0, 0.2812, 1.0, 0.2812, 1.0, 0.25, 1.0, 0.9375, 1.0, 0.9688, 1.0, 0.9688, 1.0, 0.9375, 1.0, 0.6562, 1.0, 0.6875, 1.0, 0.6875, 1.0, 0.6562, 1.0, 0.375, 1.0, 0.4062, 1.0, 0.4062, 1.0, 0.375, 1.0, 0.09375, 1.0, 0.125, 1.0, 0.125, 1.0, 0.09375, 1.0, 0.7812, 1.0, 0.8125, 1.0, 0.8125, 1.0, 0.7812, 1.0, 0.5, 1.0, 0.5312, 1.0, 0.5312, 1.0, 0.5, 1.0, 0.2188, 1.0, 0.25, 1.0, 0.25, 1.0, 0.2188, 1.0, 0.9062, 1.0, 0.9375, 1.0, 0.9375, 1.0, 0.9062, 1.0, 0.625, 1.0, 0.6562, 1.0, 0.6562, 1.0, 0.625, 1.0, 0.3438, 1.0, 0.375, 1.0, 0.375, 1.0, 0.3438, 1.0, 0.0625, 1.0, 0.09375, 1.0, 0.09375, 1.0, 0.0625, 1.0, 0.75, 1.0, 0.7812, 1.0, 0.7812, 1.0, 0.75, 1.0, 0.4688, 1.0, 0.5, 1.0, 0.5, 1.0, 0.4688, 1.0, 0.1875, 1.0, 0.2188, 1.0, 0.2188, 1.0, 0.1875, 1.0, 0.1524, 0.396, 0.1258, 0.3742, 0.1258, 0.3742, 0.1524, 0.396, 0.6875, 1.0, 0.7188, 1.0, 0.7188, 1.0, 0.6875, 1.0, 0.25, 1.0, 0.2812, 1.0, 0.2812, 1.0, 0.25, 1.0, 0.6562, 1.0, 0.6875, 1.0, 0.6875, 1.0, 0.6562, 1.0, 0.2188, 1.0, 0.25, 1.0, 0.25, 1.0, 0.2188, 1.0, 0.625, 1.0, 0.6562, 1.0, 0.6562, 1.0, 0.625, 1.0, 0.1875, 1.0, 0.2188, 1.0, 0.2188, 1.0, 0.1875, 1.0, 0.5938, 1.0, 0.625, 1.0, 0.625, 1.0, 0.5938, 1.0, 0.1562, 1.0, 0.1875, 1.0, 0.1875, 1.0, 0.1562, 1.0, 0.5625, 1.0, 0.5938, 1.0, 0.5938, 1.0, 0.5625, 1.0, 0.9688, 1.0, 1.0, 1.0, 1.0, 1.0, 0.9688, 1.0, 0.125, 1.0, 0.1562, 1.0, 0.1562, 1.0, 0.125, 1.0, 0.5312, 1.0, 0.5625, 1.0, 0.5625, 1.0, 0.5312, 1.0, 0.9375, 1.0, 0.9688, 1.0, 0.9688, 1.0, 0.9375, 1.0, 0.09375, 1.0, 0.125, 1.0, 0.125, 1.0, 0.09375, 1.0, 0.5, 1.0, 0.5312, 1.0, 0.5312, 1.0, 0.5, 1.0, 0.9062, 1.0, 0.9375, 1.0, 0.9375, 1.0, 0.9062, 1.0, 0.0625, 1.0, 0.09375, 1.0, 0.09375, 1.0, 0.0625, 1.0, 0.4688, 1.0, 0.5, 1.0, 0.5, 1.0, 0.4688, 1.0, 0.875, 1.0, 0.9062, 1.0, 0.9062, 1.0, 0.875, 1.0, 0.03125, 1.0, 0.0625, 1.0, 0.0625, 1.0, 0.03125, 1.0, 0.4375, 1.0, 0.4688, 1.0, 0.4688, 1.0, 0.4375, 1.0, 0.8438, 1.0, 0.875, 1.0, 0.875, 1.0, 0.8438, 1.0, 0.0, 1.0, 0.03125, 1.0, 0.03125, 1.0, 0.0, 1.0, 0.4062, 1.0, 0.4375, 1.0, 0.4375, 1.0, 0.4062, 1.0, 0.8125, 1.0, 0.8438, 1.0, 0.8438, 1.0, 0.8125, 1.0, 0.375, 1.0, 0.4062, 1.0, 0.4062, 1.0, 0.375, 1.0, 0.7812, 1.0, 0.8125, 1.0, 0.8125, 1.0, 0.7812, 1.0, 0.3438, 1.0, 0.375, 1.0, 0.375, 1.0, 0.3438, 1.0, 0.75, 1.0, 0.7812, 1.0, 0.7812, 1.0, 0.75, 1.0, 0.3125, 1.0, 0.3438, 1.0, 0.3438, 1.0, 0.3125, 1.0, 0.7188, 1.0, 0.75, 1.0, 0.75, 1.0, 0.7188, 1.0, 0.25, 0.4256, 0.2843, 0.4222, 0.2968, 0.4854, 0.25, 0.49, 0.2843, 0.4222, 0.3172, 0.4123, 0.3418, 0.4717, 0.2968, 0.4854, 0.3172, 0.4123, 0.3476, 0.396, 0.3833, 0.4496, 0.3418, 0.4717, 0.3476, 0.396, 0.3742, 0.3742, 0.4197, 0.4197, 0.3833, 0.4496, 0.3742, 0.3742, 0.396, 0.3476, 0.4496, 0.3833, 0.4197, 0.4197, 0.396, 0.3476, 0.4123, 0.3172, 0.4717, 0.3418, 0.4496, 0.3833, 0.4123, 0.3172, 0.4222, 0.2843, 0.4854, 0.2968, 0.4717, 0.3418, 0.4222, 0.2843, 0.4256, 0.25, 0.49, 0.25, 0.4854, 0.2968, 0.4256, 0.25, 0.4222, 0.2157, 0.4854, 0.2032, 0.49, 0.25, 0.4222, 0.2157, 0.4123, 0.1828, 0.4717, 0.1582, 0.4854, 0.2032, 0.4123, 0.1828, 0.396, 0.1524, 0.4496, 0.1167, 0.4717, 0.1582, 0.396, 0.1524, 0.3742, 0.1258, 0.4197, 0.08029, 0.4496, 0.1167, 0.3742, 0.1258, 0.3476, 0.104, 0.3833, 0.05045, 0.4197, 0.08029, 0.3476, 0.104, 0.3172, 0.08775, 0.3418, 0.02827, 0.3833, 0.05045, 0.3172, 0.08775, 0.2843, 0.07775, 0.2968, 0.01461, 0.3418, 0.02827, 0.2843, 0.07775, 0.25, 0.07438, 0.25, 0.01, 0.2968, 0.01461, 0.25, 0.07438, 0.2157, 0.07775, 0.2032, 0.01461, 0.25, 0.01, 0.2157, 0.07775, 0.1828, 0.08775, 0.1582, 0.02827, 0.2032, 0.01461, 0.1828, 0.08775, 0.1524, 0.104, 0.1167, 0.05045, 0.1582, 0.02827, 0.1524, 0.104, 0.1258, 0.1258, 0.08029, 0.08029, 0.1167, 0.05045, 0.1258, 0.1258, 0.104, 0.1524, 0.05045, 0.1167, 0.08029, 0.08029, 0.104, 0.1524, 0.08775, 0.1828, 0.02827, 0.1582, 0.05045, 0.1167, 0.08775, 0.1828, 0.07775, 0.2157, 0.01461, 0.2032, 0.02827, 0.1582, 0.07775, 0.2157, 0.07438, 0.25, 0.01, 0.25, 0.01461, 0.2032, 0.07438, 0.25, 0.07775, 0.2843, 0.01461, 0.2968, 0.01, 0.25, 0.07775, 0.2843, 0.08775, 0.3172, 0.02827, 0.3418, 0.01461, 0.2968, 0.08775, 0.3172, 0.104, 0.3476, 0.05045, 0.3833, 0.02827, 0.3418, 0.104, 0.3476, 0.1258, 0.3742, 0.08029, 0.4197, 0.05045, 0.3833, 0.1258, 0.3742, 0.1524, 0.396, 0.1167, 0.4496, 0.08029, 0.4197, 0.1524, 0.396, 0.1828, 0.4123, 0.1582, 0.4717, 0.1167, 0.4496, 0.1828, 0.4123, 0.2157, 0.4222, 0.2032, 0.4854, 0.1582, 0.4717, 0.2157, 0.4222, 0.25, 0.4256, 0.25, 0.49, 0.2032, 0.4854, 0.2843, 0.4222, 0.25, 0.4256, 0.2157, 0.4222, 0.1828, 0.4123, 0.1524, 0.396, 0.1258, 0.3742, 0.104, 0.3476, 0.08775, 0.3172, 0.07775, 0.2843, 0.07438, 0.25, 0.07775, 0.2157, 0.08775, 0.1828, 0.104, 0.1524, 0.1258, 0.1258, 0.1524, 0.104, 0.1828, 0.08775, 0.2157, 0.07775, 0.25, 0.07438, 0.2843, 0.07775, 0.3172, 0.08775, 0.3476, 0.104, 0.3742, 0.1258, 0.396, 0.1524, 0.4123, 0.1828, 0.4222, 0.2157, 0.4256, 0.25, 0.4222, 0.2843, 0.4123, 0.3172, 0.396, 0.3476, 0.3742, 0.3742, 0.3476, 0.396, 0.3172, 0.4123, 0.25, 0.07438, 0.2843, 0.07775, 0.2843, 0.07775, 0.25, 0.07438, 0.3476, 0.396, 0.3172, 0.4123, 0.3172, 0.4123, 0.3476, 0.396, 0.1828, 0.4123, 0.1524, 0.396, 0.1524, 0.396, 0.1828, 0.4123, 0.2157, 0.07775, 0.25, 0.07438, 0.25, 0.07438, 0.2157, 0.07775, 0.3742, 0.3742, 0.3476, 0.396, 0.3476, 0.396, 0.3742, 0.3742, 0.2157, 0.4222, 0.1828, 0.4123, 0.1828, 0.4123, 0.2157, 0.4222, 0.1828, 0.08775, 0.2157, 0.07775, 0.2157, 0.07775, 0.1828, 0.08775, 0.396, 0.3476, 0.3742, 0.3742, 0.3742, 0.3742, 0.396, 0.3476, 0.25, 0.4256, 0.2157, 0.4222, 0.2157, 0.4222, 0.25, 0.4256, 0.1524, 0.104, 0.1828, 0.08775, 0.1828, 0.08775, 0.1524, 0.104, 0.4123, 0.3172, 0.396, 0.3476, 0.396, 0.3476, 0.4123, 0.3172, 0.1258, 0.1258, 0.1524, 0.104, 0.1524, 0.104, 0.1258, 0.1258, 0.4222, 0.2843, 0.4123, 0.3172, 0.4123, 0.3172, 0.4222, 0.2843, 0.104, 0.1524, 0.1258, 0.1258, 0.1258, 0.1258, 0.104, 0.1524, 0.4256, 0.25, 0.4222, 0.2843, 0.4222, 0.2843, 0.4256, 0.25, 0.08775, 0.1828, 0.104, 0.1524, 0.104, 0.1524, 0.08775, 0.1828, 0.4222, 0.2157, 0.4256, 0.25, 0.4256, 0.25, 0.4222, 0.2157, 0.07775, 0.2157, 0.08775, 0.1828, 0.08775, 0.1828, 0.07775, 0.2157, 0.4123, 0.1828, 0.4222, 0.2157, 0.4222, 0.2157, 0.4123, 0.1828, 0.07438, 0.25, 0.07775, 0.2157, 0.07775, 0.2157, 0.07438, 0.25, 0.396, 0.1524, 0.4123, 0.1828, 0.4123, 0.1828, 0.396, 0.1524, 0.07775, 0.2843, 0.07438, 0.25, 0.07438, 0.25, 0.07775, 0.2843, 0.3742, 0.1258, 0.396, 0.1524, 0.396, 0.1524, 0.3742, 0.1258, 0.08775, 0.3172, 0.07775, 0.2843, 0.07775, 0.2843, 0.08775, 0.3172, 0.3476, 0.104, 0.3742, 0.1258, 0.3742, 0.1258, 0.3476, 0.104, 0.104, 0.3476, 0.08775, 0.3172, 0.08775, 0.3172, 0.104, 0.3476, 0.3172, 0.08775, 0.3476, 0.104, 0.3476, 0.104, 0.3172, 0.08775, 0.2843, 0.4222, 0.25, 0.4256, 0.25, 0.4256, 0.2843, 0.4222, 0.1258, 0.3742, 0.104, 0.3476, 0.104, 0.3476, 0.1258, 0.3742, 0.2843, 0.07775, 0.3172, 0.08775, 0.3172, 0.08775, 0.2843, 0.07775, 0.3172, 0.4123, 0.2843, 0.4222, 0.2843, 0.4222, 0.3172, 0.4123])
me_cylinder.materials.append(None)
me_cylinder.use_remesh_preserve_volume = False
me_cylinder.use_remesh_preserve_attributes = False
me_cylinder.use_mirror_vertex_groups = False
me_cylinder.update()
me_cylinder_001 = bpy.data.meshes.new('Cylinder.001')
me_cylinder_001.from_pydata([(0.2943, 1.48, 3.337), (-1.18e-07, 1.508, 3.337), (0.5773, 1.394, 3.337), (0.8381, 1.254, 3.337), (1.067, 1.067, 3.337), (1.254, 0.8381, 3.337), (1.394, 0.5773, 3.337), (1.48, 0.2943, 3.337), (1.508, -3.327e-07, 3.337), (1.48, -0.2943, 3.337), (1.394, -0.5773, 3.337), (1.254, -0.8381, 3.337), (1.067, -1.067, 3.337), (0.8381, -1.254, 3.337), (0.5773, -1.394, 3.337), (0.2943, -1.48, 3.337), (-5.061e-07, -1.508, 3.337), (-0.2943, -1.48, 3.337), (-0.5773, -1.394, 3.337), (-0.8381, -1.254, 3.337), (-1.067, -1.067, 3.337), (-1.254, -0.8381, 3.337), (-1.394, -0.5773, 3.337), (-1.48, -0.2943, 3.337), (-1.508, 1.177e-06, 3.337), (-1.48, 0.2943, 3.337), (-1.394, 0.5773, 3.337), (-1.254, 0.8381, 3.337), (-1.067, 1.067, 3.337), (-0.8381, 1.254, 3.337), (-0.5773, 1.394, 3.337), (-0.2943, 1.48, 3.337)], [], [(0, 1, 31, 30, 29, 28, 27, 26, 25, 24, 23, 22, 21, 20, 19, 18, 17, 16, 15, 14, 13, 12, 11, 10, 9, 8, 7, 6, 5, 4, 3, 2)])
me_cylinder_001.polygons.foreach_set('use_smooth', [True] * 1)
_uv = me_cylinder_001.uv_layers.new(name='UVMap')
_uv.uv.foreach_set('vector', [0.2843, 0.4222, 0.25, 0.4256, 0.2157, 0.4222, 0.1828, 0.4123, 0.1524, 0.396, 0.1258, 0.3742, 0.104, 0.3476, 0.08775, 0.3172, 0.07775, 0.2843, 0.07438, 0.25, 0.07775, 0.2157, 0.08775, 0.1828, 0.104, 0.1524, 0.1258, 0.1258, 0.1524, 0.104, 0.1828, 0.08775, 0.2157, 0.07775, 0.25, 0.07438, 0.2843, 0.07775, 0.3172, 0.08775, 0.3476, 0.104, 0.3742, 0.1258, 0.396, 0.1524, 0.4123, 0.1828, 0.4222, 0.2157, 0.4256, 0.25, 0.4222, 0.2843, 0.4123, 0.3172, 0.396, 0.3476, 0.3742, 0.3742, 0.3476, 0.396, 0.3172, 0.4123])
me_cylinder_001.materials.append(None)
me_cylinder_001.use_remesh_preserve_volume = False
me_cylinder_001.use_remesh_preserve_attributes = False
me_cylinder_001.use_mirror_vertex_groups = False
me_cylinder_001.update()
me_cube_008 = bpy.data.meshes.new('Cube.008')
me_cube_008.from_pydata([(1.0, 1.0, 1.0), (1.0, 1.0, -1.0), (1.0, -1.0, 1.0), (1.0, -1.0, -1.0), (-1.0, 1.0, 1.0), (-1.0, 1.0, -1.0), (-1.0, -1.0, 1.0), (-1.0, -1.0, -1.0)], [], [(0, 4, 6, 2), (3, 2, 6, 7), (7, 6, 4, 5), (5, 1, 3, 7), (1, 0, 2, 3), (5, 4, 0, 1)])
_uv = me_cube_008.uv_layers.new(name='UVMap')
_uv.uv.foreach_set('vector', [0.375, 0.0, 0.625, 0.0, 0.625, 0.25, 0.375, 0.25, 0.375, 0.25, 0.625, 0.25, 0.625, 0.5, 0.375, 0.5, 0.375, 0.5, 0.625, 0.5, 0.625, 0.75, 0.375, 0.75, 0.375, 0.75, 0.625, 0.75, 0.625, 1.0, 0.375, 1.0, 0.125, 0.5, 0.375, 0.5, 0.375, 0.75, 0.125, 0.75, 0.625, 0.5, 0.875, 0.5, 0.875, 0.75, 0.625, 0.75])
me_cube_008.materials.append(None)
me_cube_008.use_remesh_preserve_volume = False
me_cube_008.use_remesh_preserve_attributes = False
me_cube_008.use_mirror_vertex_groups = False
me_cube_008.update()
me_cube_009 = bpy.data.meshes.new('Cube.009')
me_cube_009.from_pydata([(1.0, 1.0, 1.0), (1.0, 1.0, -1.0), (1.0, -1.0, 1.0), (1.0, -1.0, -1.0), (-1.0, 1.0, 1.0), (-1.0, 1.0, -1.0), (-1.0, -1.0, 1.0), (-1.0, -1.0, -1.0)], [], [(0, 4, 6, 2), (3, 2, 6, 7), (7, 6, 4, 5), (5, 1, 3, 7), (1, 0, 2, 3), (5, 4, 0, 1)])
_uv = me_cube_009.uv_layers.new(name='UVMap')
_uv.uv.foreach_set('vector', [0.375, 0.0, 0.625, 0.0, 0.625, 0.25, 0.375, 0.25, 0.375, 0.25, 0.625, 0.25, 0.625, 0.5, 0.375, 0.5, 0.375, 0.5, 0.625, 0.5, 0.625, 0.75, 0.375, 0.75, 0.375, 0.75, 0.625, 0.75, 0.625, 1.0, 0.375, 1.0, 0.125, 0.5, 0.375, 0.5, 0.375, 0.75, 0.125, 0.75, 0.625, 0.5, 0.875, 0.5, 0.875, 0.75, 0.625, 0.75])
me_cube_009.materials.append(None)
me_cube_009.use_remesh_preserve_volume = False
me_cube_009.use_remesh_preserve_attributes = False
me_cube_009.use_mirror_vertex_groups = False
me_cube_009.update()

# ---- objects
ob_point = bpy.data.objects.new('Point', light_point_002)
ob_cube = bpy.data.objects.new('Cube', me_cube)
ob_cube_001 = bpy.data.objects.new('Cube.001', me_cube_001)
ob_cube_002 = bpy.data.objects.new('Cube.002', me_cube_002)
ob_cube_003 = bpy.data.objects.new('Cube.003', me_cube_003)
ob_cube_004 = bpy.data.objects.new('Cube.004', me_cube_004)
ob_cube_005 = bpy.data.objects.new('Cube.005', me_cube_005)
ob_cube_006 = bpy.data.objects.new('Cube.006', me_cube_006)
ob_cube_007 = bpy.data.objects.new('Cube.007', me_cube_007)
ob_cube_010 = bpy.data.objects.new('Cube.010', me_cube_010)
ob_cube_011 = bpy.data.objects.new('Cube.011', me_cube_011)
ob_cube_012 = bpy.data.objects.new('Cube.012', me_cube_012)
ob_cube_013 = bpy.data.objects.new('Cube.013', me_cube_013)
ob_cube_014 = bpy.data.objects.new('Cube.014', me_cube_014)
ob_cube_015 = bpy.data.objects.new('Cube.015', me_cube_015)
ob_cube_016 = bpy.data.objects.new('Cube.016', me_cube_016)
ob_cube_017 = bpy.data.objects.new('Cube.017', me_cube_017)
ob_cylinder = bpy.data.objects.new('Cylinder', me_cylinder)
ob_cylinder_001 = bpy.data.objects.new('Cylinder.001', me_cylinder_001)
ob_mch_rotation_target = bpy.data.objects.new('MCH_Rotation_target', None)
ob_mch_rotation_target_001 = bpy.data.objects.new('MCH_Rotation_target.001', None)
ob_cube_008 = bpy.data.objects.new('Cube.008', me_cube_008)
ob_cube_009 = bpy.data.objects.new('Cube.009', me_cube_009)

# ---- transforms, parenting, visibility, modifiers, constraints
ob_point.location = (3.44, -5.458, 2.152)
ob_point.lineart.crease_threshold = 0.0
ob_cube.location = (0.0, -2.687, 0.0)
ob_cube.scale = (1.495, 0.4408, 1.495)
ob_cube.lock_rotations_4d = False
ob_cube.empty_display_type = 'ARROWS'
ob_cube.lineart.crease_threshold = 0.0
ob_cube_001.location = (-0.004196, -3.512, 0.7715)
ob_cube_001.scale = (0.5418, 0.2905, 1.07)
ob_cube_001.lock_rotations_4d = False
ob_cube_001.empty_display_type = 'ARROWS'
ob_cube_001.lineart.crease_threshold = 0.0
ob_cube_002.location = (1.817, -2.687, -0.1833)
ob_cube_002.scale = (0.2299, 0.3045, 1.495)
ob_cube_002.lock_rotations_4d = False
ob_cube_002.empty_display_type = 'ARROWS'
ob_cube_002.lineart.crease_threshold = 0.0
ob_cube_003.location = (-1.802, -2.687, -0.1833)
ob_cube_003.scale = (0.2299, 0.3045, 1.495)
ob_cube_003.lock_rotations_4d = False
ob_cube_003.empty_display_type = 'ARROWS'
ob_cube_003.lineart.crease_threshold = 0.0
ob_cube_004.location = (0.4125, -2.435, -2.222)
ob_cube_004.scale = (0.2431, 0.2194, 0.7581)
ob_cube_004.lock_rotations_4d = False
ob_cube_004.empty_display_type = 'ARROWS'
ob_cube_004.lineart.crease_threshold = 0.0
ob_cube_005.location = (-0.3896, -2.435, -2.222)
ob_cube_005.scale = (0.2643, 0.2384, 0.7581)
ob_cube_005.lock_rotations_4d = False
ob_cube_005.empty_display_type = 'ARROWS'
ob_cube_005.lineart.crease_threshold = 0.0
ob_cube_006.location = (1.829, -2.668, -2.078)
ob_cube_006.scale = (0.1276, 0.2604, 0.3542)
ob_cube_006.lock_rotations_4d = False
ob_cube_006.empty_display_type = 'ARROWS'
ob_cube_006.lineart.crease_threshold = 0.0
ob_cube_007.location = (-1.796, -2.668, -2.078)
ob_cube_007.scale = (0.1232, 0.2375, 0.3542)
ob_cube_007.lock_rotations_4d = False
ob_cube_007.empty_display_type = 'ARROWS'
ob_cube_007.lineart.crease_threshold = 0.0
ob_cube_010.location = (-0.004196, -3.859, 1.036)
ob_cube_010.scale = (0.1492, 0.07999, 0.2402)
ob_cube_010.lock_rotations_4d = False
ob_cube_010.empty_display_type = 'ARROWS'
ob_cube_010.lineart.crease_threshold = 0.0
ob_cube_011.location = (-0.004196, -3.317, 1.441)
ob_cube_011.scale = (0.6596, 0.124, 0.1492)
ob_cube_011.lock_rotations_4d = False
ob_cube_011.empty_display_type = 'ARROWS'
ob_cube_011.lineart.crease_threshold = 0.0
ob_cube_012.location = (-0.004196, -3.371, 1.667)
ob_cube_012.rotation_euler = (-1.571, -2.22e-16, 2.22e-16)
ob_cube_012.scale = (0.6596, 0.07999, 0.1814)
ob_cube_012.lock_rotations_4d = False
ob_cube_012.empty_display_type = 'ARROWS'
ob_cube_012.lineart.crease_threshold = 0.0
ob_cube_013.location = (0.3364, -3.776, 1.279)
ob_cube_013.scale = (0.1492, 0.07999, 0.1481)
ob_cube_013.lock_rotations_4d = False
ob_cube_013.empty_display_type = 'ARROWS'
ob_cube_013.lineart.crease_threshold = 0.0
ob_cube_014.location = (-0.3517, -3.776, 1.279)
ob_cube_014.scale = (0.1492, 0.07999, 0.1481)
ob_cube_014.lock_rotations_4d = False
ob_cube_014.empty_display_type = 'ARROWS'
ob_cube_014.lineart.crease_threshold = 0.0
ob_cube_015.location = (0.3364, -3.85, 1.345)
ob_cube_015.scale = (0.03964, 0.02125, 0.03936)
ob_cube_015.lock_rotations_4d = False
ob_cube_015.empty_display_type = 'ARROWS'
ob_cube_015.lineart.crease_threshold = 0.0
ob_cube_016.location = (-0.3654, -3.85, 1.345)
ob_cube_016.scale = (0.03964, 0.02125, 0.03936)
ob_cube_016.lock_rotations_4d = False
ob_cube_016.empty_display_type = 'ARROWS'
ob_cube_016.lineart.crease_threshold = 0.0
ob_cube_017.location = (-0.004196, -3.859, 0.3186)
ob_cube_017.scale = (0.1492, 0.2546, 0.09095)
ob_cube_017.lock_rotations_4d = False
ob_cube_017.empty_display_type = 'ARROWS'
ob_cube_017.lineart.crease_threshold = 0.0
_m = ob_cube_017.modifiers.new('Mirror', 'MIRROR')
_m.use_clip = True
ob_cylinder.location = (-1.406, -3.087, -2.042)
ob_cylinder.rotation_euler = (1.571, -0.0, 0.0)
ob_cylinder.scale = (0.2401, 0.2401, 0.2401)
ob_cylinder.lineart.crease_threshold = 0.0
_m = ob_cylinder.modifiers.new('Auto Smooth', 'NODES')
_m.node_group = ng_auto_smooth
_gi = [s.identifier for s in ng_auto_smooth.interface.items_tree if s.item_type == 'SOCKET' and s.in_out == 'INPUT']
_m[_gi[1]] = 0.5236  # Angle
ob_cylinder_001.location = (-1.406, -3.087, -2.042)
ob_cylinder_001.rotation_euler = (1.571, -0.0, 0.0)
ob_cylinder_001.scale = (0.2401, 0.2401, 0.2401)
ob_cylinder_001.lineart.crease_threshold = 0.0
_m = ob_cylinder_001.modifiers.new('Auto Smooth', 'NODES')
_m.node_group = ng_auto_smooth
_gi = [s.identifier for s in ng_auto_smooth.interface.items_tree if s.item_type == 'SOCKET' and s.in_out == 'INPUT']
_m[_gi[1]] = 0.5236  # Angle
ob_mch_rotation_target.location = (0.0, -5.96e-08, 2.98e-08)
ob_mch_rotation_target.rotation_euler = (0.0, 0.0, 2.731)
ob_mch_rotation_target.scale = (0.1022, 0.1022, 0.1022)
ob_mch_rotation_target.empty_display_size = 0.1
ob_mch_rotation_target.lineart.crease_threshold = 0.0
ob_mch_rotation_target_001.location = (0.0, 0.0, -4.657e-09)
ob_mch_rotation_target_001.rotation_euler = (0.0, 0.0, 1.7)
ob_mch_rotation_target_001.scale = (0.1022, 0.1022, 0.1022)
ob_mch_rotation_target_001.empty_display_size = 0.1
ob_mch_rotation_target_001.lineart.crease_threshold = 0.0
ob_cube_008.location = (0.4125, -2.687, -3.14)
ob_cube_008.scale = (0.3135, 0.5211, 0.2087)
ob_cube_008.lock_rotations_4d = False
ob_cube_008.empty_display_type = 'ARROWS'
ob_cube_008.lineart.crease_threshold = 0.0
ob_cube_009.location = (-0.3784, -2.687, -3.148)
ob_cube_009.scale = (0.3135, 0.5211, 0.2087)
ob_cube_009.lock_rotations_4d = False
ob_cube_009.empty_display_type = 'ARROWS'
ob_cube_009.lineart.crease_threshold = 0.0

# ---- collection membership
scene.collection.objects.link(ob_point)
col_man.objects.link(ob_cube)
col_man.objects.link(ob_cube_001)
col_man.objects.link(ob_cube_002)
col_man.objects.link(ob_cube_003)
col_man.objects.link(ob_cube_004)
col_man.objects.link(ob_cube_005)
col_man.objects.link(ob_cube_006)
col_man.objects.link(ob_cube_007)
col_man.objects.link(ob_cube_010)
col_man.objects.link(ob_cube_011)
col_man.objects.link(ob_cube_012)
col_man.objects.link(ob_cube_013)
col_man.objects.link(ob_cube_014)
col_man.objects.link(ob_cube_015)
col_man.objects.link(ob_cube_016)
col_man.objects.link(ob_cube_017)
col_man.objects.link(ob_cylinder)
col_man.objects.link(ob_cylinder_001)
col_man.objects.link(ob_mch_rotation_target)
col_man.objects.link(ob_mch_rotation_target_001)
col_man.objects.link(ob_cube_008)
col_man.objects.link(ob_cube_009)

# ---- scene / render settings (as saved in the file)
scene.frame_start = 1; scene.frame_end = 200; scene.frame_set(69)
scene.render.engine = 'BLENDER_EEVEE_NEXT'
scene.render.fps = 25
scene.render.film_transparent = True
scene.render.line_thickness = 0.2
scene.cycles.use_denoising = False
scene.cycles.samples = 128
scene.cycles.sampling_pattern = 'TABULATED_SOBOL'
scene.cycles.use_adaptive_sampling = False
scene.cycles.use_light_tree = False
scene.eevee.volumetric_tile_size = '4'
scene.eevee.use_volumetric_shadows = True
scene.eevee.use_gtao = True
scene.eevee.gtao_distance = 9.25
scene.eevee.use_raytracing = True
scene.view_settings.look = 'Medium High Contrast'
scene.view_settings.view_transform = 'Filmic'
bpy.context.view_layer.update()

# ---- added for rendering (the .blend has no active camera): camera
cam_auto = bpy.data.cameras.new('AutoCamera')
cam_auto.lens = 50.0
cam_auto.sensor_width = 36.0
cam_auto.clip_end = 1000.0
ob_auto_camera = bpy.data.objects.new('AutoCamera', cam_auto)
scene.collection.objects.link(ob_auto_camera)
ob_auto_camera.location = (6.36322, -10.7342, 4.32733)
ob_auto_camera.rotation_euler = (1.09748, -7.21219e-08, 0.694738)
scene.camera = ob_auto_camera
bpy.context.view_layer.update()
